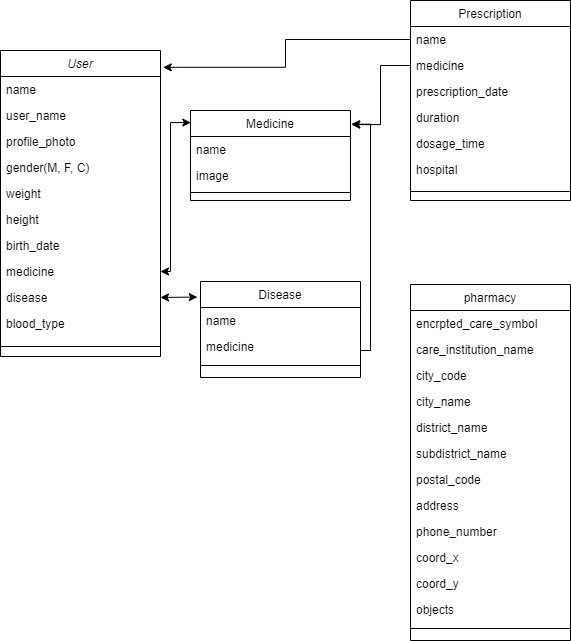

The diagram above was exported from draw.io. Its source (the exported page's mxGraphModel, read from the mxfile embedded in the PNG):
<mxGraphModel dx="2058" dy="1188" grid="1" gridSize="10" guides="1" tooltips="1" connect="1" arrows="1" fold="1" page="1" pageScale="1" pageWidth="827" pageHeight="1169" math="0" shadow="0">
  <root>
    <mxCell id="WIyWlLk6GJQsqaUBKTNV-0" />
    <mxCell id="WIyWlLk6GJQsqaUBKTNV-1" parent="WIyWlLk6GJQsqaUBKTNV-0" />
    <mxCell id="zkfFHV4jXpPFQw0GAbJ--0" value="User" style="swimlane;fontStyle=2;align=center;verticalAlign=top;childLayout=stackLayout;horizontal=1;startSize=26;horizontalStack=0;resizeParent=1;resizeLast=0;collapsible=1;marginBottom=0;rounded=0;shadow=0;strokeWidth=1;" parent="WIyWlLk6GJQsqaUBKTNV-1" vertex="1">
      <mxGeometry x="30" y="120" width="160" height="306" as="geometry">
        <mxRectangle x="230" y="140" width="160" height="26" as="alternateBounds" />
      </mxGeometry>
    </mxCell>
    <mxCell id="zkfFHV4jXpPFQw0GAbJ--1" value="name" style="text;align=left;verticalAlign=top;spacingLeft=4;spacingRight=4;overflow=hidden;rotatable=0;points=[[0,0.5],[1,0.5]];portConstraint=eastwest;" parent="zkfFHV4jXpPFQw0GAbJ--0" vertex="1">
      <mxGeometry y="26" width="160" height="26" as="geometry" />
    </mxCell>
    <mxCell id="zkfFHV4jXpPFQw0GAbJ--2" value="user_name" style="text;align=left;verticalAlign=top;spacingLeft=4;spacingRight=4;overflow=hidden;rotatable=0;points=[[0,0.5],[1,0.5]];portConstraint=eastwest;rounded=0;shadow=0;html=0;" parent="zkfFHV4jXpPFQw0GAbJ--0" vertex="1">
      <mxGeometry y="52" width="160" height="26" as="geometry" />
    </mxCell>
    <mxCell id="zkfFHV4jXpPFQw0GAbJ--3" value="profile_photo" style="text;align=left;verticalAlign=top;spacingLeft=4;spacingRight=4;overflow=hidden;rotatable=0;points=[[0,0.5],[1,0.5]];portConstraint=eastwest;rounded=0;shadow=0;html=0;" parent="zkfFHV4jXpPFQw0GAbJ--0" vertex="1">
      <mxGeometry y="78" width="160" height="26" as="geometry" />
    </mxCell>
    <mxCell id="I9Ii8JtePCVn_ygBVRKD-5" value="gender(M, F, C)" style="text;align=left;verticalAlign=top;spacingLeft=4;spacingRight=4;overflow=hidden;rotatable=0;points=[[0,0.5],[1,0.5]];portConstraint=eastwest;rounded=0;shadow=0;html=0;" parent="zkfFHV4jXpPFQw0GAbJ--0" vertex="1">
      <mxGeometry y="104" width="160" height="26" as="geometry" />
    </mxCell>
    <mxCell id="I9Ii8JtePCVn_ygBVRKD-6" value="weight" style="text;align=left;verticalAlign=top;spacingLeft=4;spacingRight=4;overflow=hidden;rotatable=0;points=[[0,0.5],[1,0.5]];portConstraint=eastwest;rounded=0;shadow=0;html=0;" parent="zkfFHV4jXpPFQw0GAbJ--0" vertex="1">
      <mxGeometry y="130" width="160" height="26" as="geometry" />
    </mxCell>
    <mxCell id="I9Ii8JtePCVn_ygBVRKD-7" value="height" style="text;align=left;verticalAlign=top;spacingLeft=4;spacingRight=4;overflow=hidden;rotatable=0;points=[[0,0.5],[1,0.5]];portConstraint=eastwest;rounded=0;shadow=0;html=0;" parent="zkfFHV4jXpPFQw0GAbJ--0" vertex="1">
      <mxGeometry y="156" width="160" height="26" as="geometry" />
    </mxCell>
    <mxCell id="I9Ii8JtePCVn_ygBVRKD-8" value="birth_date" style="text;align=left;verticalAlign=top;spacingLeft=4;spacingRight=4;overflow=hidden;rotatable=0;points=[[0,0.5],[1,0.5]];portConstraint=eastwest;rounded=0;shadow=0;html=0;" parent="zkfFHV4jXpPFQw0GAbJ--0" vertex="1">
      <mxGeometry y="182" width="160" height="26" as="geometry" />
    </mxCell>
    <mxCell id="I9Ii8JtePCVn_ygBVRKD-19" value="medicine" style="text;align=left;verticalAlign=top;spacingLeft=4;spacingRight=4;overflow=hidden;rotatable=0;points=[[0,0.5],[1,0.5]];portConstraint=eastwest;rounded=0;shadow=0;html=0;" parent="zkfFHV4jXpPFQw0GAbJ--0" vertex="1">
      <mxGeometry y="208" width="160" height="26" as="geometry" />
    </mxCell>
    <mxCell id="I9Ii8JtePCVn_ygBVRKD-20" value="disease" style="text;align=left;verticalAlign=top;spacingLeft=4;spacingRight=4;overflow=hidden;rotatable=0;points=[[0,0.5],[1,0.5]];portConstraint=eastwest;rounded=0;shadow=0;html=0;" parent="zkfFHV4jXpPFQw0GAbJ--0" vertex="1">
      <mxGeometry y="234" width="160" height="26" as="geometry" />
    </mxCell>
    <mxCell id="glp8FJCGISo04uu4H3k5-0" value="blood_type" style="text;align=left;verticalAlign=top;spacingLeft=4;spacingRight=4;overflow=hidden;rotatable=0;points=[[0,0.5],[1,0.5]];portConstraint=eastwest;rounded=0;shadow=0;html=0;" vertex="1" parent="zkfFHV4jXpPFQw0GAbJ--0">
      <mxGeometry y="260" width="160" height="26" as="geometry" />
    </mxCell>
    <mxCell id="zkfFHV4jXpPFQw0GAbJ--4" value="" style="line;html=1;strokeWidth=1;align=left;verticalAlign=middle;spacingTop=-1;spacingLeft=3;spacingRight=3;rotatable=0;labelPosition=right;points=[];portConstraint=eastwest;" parent="zkfFHV4jXpPFQw0GAbJ--0" vertex="1">
      <mxGeometry y="286" width="160" height="20" as="geometry" />
    </mxCell>
    <mxCell id="zkfFHV4jXpPFQw0GAbJ--6" value="pharmacy" style="swimlane;fontStyle=0;align=center;verticalAlign=top;childLayout=stackLayout;horizontal=1;startSize=26;horizontalStack=0;resizeParent=1;resizeLast=0;collapsible=1;marginBottom=0;rounded=0;shadow=0;strokeWidth=1;" parent="WIyWlLk6GJQsqaUBKTNV-1" vertex="1">
      <mxGeometry x="440" y="354" width="160" height="356" as="geometry">
        <mxRectangle x="130" y="380" width="160" height="26" as="alternateBounds" />
      </mxGeometry>
    </mxCell>
    <mxCell id="zkfFHV4jXpPFQw0GAbJ--7" value="encrpted_care_symbol" style="text;align=left;verticalAlign=top;spacingLeft=4;spacingRight=4;overflow=hidden;rotatable=0;points=[[0,0.5],[1,0.5]];portConstraint=eastwest;" parent="zkfFHV4jXpPFQw0GAbJ--6" vertex="1">
      <mxGeometry y="26" width="160" height="26" as="geometry" />
    </mxCell>
    <mxCell id="zkfFHV4jXpPFQw0GAbJ--8" value="care_institution_name" style="text;align=left;verticalAlign=top;spacingLeft=4;spacingRight=4;overflow=hidden;rotatable=0;points=[[0,0.5],[1,0.5]];portConstraint=eastwest;rounded=0;shadow=0;html=0;" parent="zkfFHV4jXpPFQw0GAbJ--6" vertex="1">
      <mxGeometry y="52" width="160" height="26" as="geometry" />
    </mxCell>
    <mxCell id="I9Ii8JtePCVn_ygBVRKD-33" value="city_code" style="text;align=left;verticalAlign=top;spacingLeft=4;spacingRight=4;overflow=hidden;rotatable=0;points=[[0,0.5],[1,0.5]];portConstraint=eastwest;rounded=0;shadow=0;html=0;" parent="zkfFHV4jXpPFQw0GAbJ--6" vertex="1">
      <mxGeometry y="78" width="160" height="26" as="geometry" />
    </mxCell>
    <mxCell id="I9Ii8JtePCVn_ygBVRKD-34" value="city_name" style="text;align=left;verticalAlign=top;spacingLeft=4;spacingRight=4;overflow=hidden;rotatable=0;points=[[0,0.5],[1,0.5]];portConstraint=eastwest;rounded=0;shadow=0;html=0;" parent="zkfFHV4jXpPFQw0GAbJ--6" vertex="1">
      <mxGeometry y="104" width="160" height="26" as="geometry" />
    </mxCell>
    <mxCell id="I9Ii8JtePCVn_ygBVRKD-35" value="district_name" style="text;align=left;verticalAlign=top;spacingLeft=4;spacingRight=4;overflow=hidden;rotatable=0;points=[[0,0.5],[1,0.5]];portConstraint=eastwest;rounded=0;shadow=0;html=0;" parent="zkfFHV4jXpPFQw0GAbJ--6" vertex="1">
      <mxGeometry y="130" width="160" height="26" as="geometry" />
    </mxCell>
    <mxCell id="I9Ii8JtePCVn_ygBVRKD-36" value="subdistrict_name" style="text;align=left;verticalAlign=top;spacingLeft=4;spacingRight=4;overflow=hidden;rotatable=0;points=[[0,0.5],[1,0.5]];portConstraint=eastwest;rounded=0;shadow=0;html=0;" parent="zkfFHV4jXpPFQw0GAbJ--6" vertex="1">
      <mxGeometry y="156" width="160" height="26" as="geometry" />
    </mxCell>
    <mxCell id="I9Ii8JtePCVn_ygBVRKD-37" value="postal_code" style="text;align=left;verticalAlign=top;spacingLeft=4;spacingRight=4;overflow=hidden;rotatable=0;points=[[0,0.5],[1,0.5]];portConstraint=eastwest;rounded=0;shadow=0;html=0;" parent="zkfFHV4jXpPFQw0GAbJ--6" vertex="1">
      <mxGeometry y="182" width="160" height="26" as="geometry" />
    </mxCell>
    <mxCell id="I9Ii8JtePCVn_ygBVRKD-38" value="address" style="text;align=left;verticalAlign=top;spacingLeft=4;spacingRight=4;overflow=hidden;rotatable=0;points=[[0,0.5],[1,0.5]];portConstraint=eastwest;rounded=0;shadow=0;html=0;" parent="zkfFHV4jXpPFQw0GAbJ--6" vertex="1">
      <mxGeometry y="208" width="160" height="26" as="geometry" />
    </mxCell>
    <mxCell id="I9Ii8JtePCVn_ygBVRKD-39" value="phone_number" style="text;align=left;verticalAlign=top;spacingLeft=4;spacingRight=4;overflow=hidden;rotatable=0;points=[[0,0.5],[1,0.5]];portConstraint=eastwest;rounded=0;shadow=0;html=0;" parent="zkfFHV4jXpPFQw0GAbJ--6" vertex="1">
      <mxGeometry y="234" width="160" height="26" as="geometry" />
    </mxCell>
    <mxCell id="I9Ii8JtePCVn_ygBVRKD-40" value="coord_x" style="text;align=left;verticalAlign=top;spacingLeft=4;spacingRight=4;overflow=hidden;rotatable=0;points=[[0,0.5],[1,0.5]];portConstraint=eastwest;rounded=0;shadow=0;html=0;" parent="zkfFHV4jXpPFQw0GAbJ--6" vertex="1">
      <mxGeometry y="260" width="160" height="26" as="geometry" />
    </mxCell>
    <mxCell id="I9Ii8JtePCVn_ygBVRKD-41" value="coord_y" style="text;align=left;verticalAlign=top;spacingLeft=4;spacingRight=4;overflow=hidden;rotatable=0;points=[[0,0.5],[1,0.5]];portConstraint=eastwest;rounded=0;shadow=0;html=0;" parent="zkfFHV4jXpPFQw0GAbJ--6" vertex="1">
      <mxGeometry y="286" width="160" height="26" as="geometry" />
    </mxCell>
    <mxCell id="I9Ii8JtePCVn_ygBVRKD-42" value="objects" style="text;align=left;verticalAlign=top;spacingLeft=4;spacingRight=4;overflow=hidden;rotatable=0;points=[[0,0.5],[1,0.5]];portConstraint=eastwest;rounded=0;shadow=0;html=0;" parent="zkfFHV4jXpPFQw0GAbJ--6" vertex="1">
      <mxGeometry y="312" width="160" height="26" as="geometry" />
    </mxCell>
    <mxCell id="zkfFHV4jXpPFQw0GAbJ--9" value="" style="line;html=1;strokeWidth=1;align=left;verticalAlign=middle;spacingTop=-1;spacingLeft=3;spacingRight=3;rotatable=0;labelPosition=right;points=[];portConstraint=eastwest;" parent="zkfFHV4jXpPFQw0GAbJ--6" vertex="1">
      <mxGeometry y="338" width="160" height="12" as="geometry" />
    </mxCell>
    <mxCell id="zkfFHV4jXpPFQw0GAbJ--13" value="Disease" style="swimlane;fontStyle=0;align=center;verticalAlign=top;childLayout=stackLayout;horizontal=1;startSize=26;horizontalStack=0;resizeParent=1;resizeLast=0;collapsible=1;marginBottom=0;rounded=0;shadow=0;strokeWidth=1;" parent="WIyWlLk6GJQsqaUBKTNV-1" vertex="1">
      <mxGeometry x="230" y="351" width="160" height="96" as="geometry">
        <mxRectangle x="340" y="380" width="170" height="26" as="alternateBounds" />
      </mxGeometry>
    </mxCell>
    <mxCell id="zkfFHV4jXpPFQw0GAbJ--14" value="name" style="text;align=left;verticalAlign=top;spacingLeft=4;spacingRight=4;overflow=hidden;rotatable=0;points=[[0,0.5],[1,0.5]];portConstraint=eastwest;" parent="zkfFHV4jXpPFQw0GAbJ--13" vertex="1">
      <mxGeometry y="26" width="160" height="26" as="geometry" />
    </mxCell>
    <mxCell id="I9Ii8JtePCVn_ygBVRKD-47" value="medicine" style="text;align=left;verticalAlign=top;spacingLeft=4;spacingRight=4;overflow=hidden;rotatable=0;points=[[0,0.5],[1,0.5]];portConstraint=eastwest;" parent="zkfFHV4jXpPFQw0GAbJ--13" vertex="1">
      <mxGeometry y="52" width="160" height="26" as="geometry" />
    </mxCell>
    <mxCell id="zkfFHV4jXpPFQw0GAbJ--15" value="" style="line;html=1;strokeWidth=1;align=left;verticalAlign=middle;spacingTop=-1;spacingLeft=3;spacingRight=3;rotatable=0;labelPosition=right;points=[];portConstraint=eastwest;" parent="zkfFHV4jXpPFQw0GAbJ--13" vertex="1">
      <mxGeometry y="78" width="160" height="12" as="geometry" />
    </mxCell>
    <mxCell id="zkfFHV4jXpPFQw0GAbJ--17" value="Medicine" style="swimlane;fontStyle=0;align=center;verticalAlign=top;childLayout=stackLayout;horizontal=1;startSize=26;horizontalStack=0;resizeParent=1;resizeLast=0;collapsible=1;marginBottom=0;rounded=0;shadow=0;strokeWidth=1;" parent="WIyWlLk6GJQsqaUBKTNV-1" vertex="1">
      <mxGeometry x="220" y="180" width="160" height="90" as="geometry">
        <mxRectangle x="550" y="140" width="160" height="26" as="alternateBounds" />
      </mxGeometry>
    </mxCell>
    <mxCell id="zkfFHV4jXpPFQw0GAbJ--18" value="name" style="text;align=left;verticalAlign=top;spacingLeft=4;spacingRight=4;overflow=hidden;rotatable=0;points=[[0,0.5],[1,0.5]];portConstraint=eastwest;" parent="zkfFHV4jXpPFQw0GAbJ--17" vertex="1">
      <mxGeometry y="26" width="160" height="26" as="geometry" />
    </mxCell>
    <mxCell id="zkfFHV4jXpPFQw0GAbJ--19" value="image" style="text;align=left;verticalAlign=top;spacingLeft=4;spacingRight=4;overflow=hidden;rotatable=0;points=[[0,0.5],[1,0.5]];portConstraint=eastwest;rounded=0;shadow=0;html=0;" parent="zkfFHV4jXpPFQw0GAbJ--17" vertex="1">
      <mxGeometry y="52" width="160" height="26" as="geometry" />
    </mxCell>
    <mxCell id="zkfFHV4jXpPFQw0GAbJ--23" value="" style="line;html=1;strokeWidth=1;align=left;verticalAlign=middle;spacingTop=-1;spacingLeft=3;spacingRight=3;rotatable=0;labelPosition=right;points=[];portConstraint=eastwest;" parent="zkfFHV4jXpPFQw0GAbJ--17" vertex="1">
      <mxGeometry y="78" width="160" height="8" as="geometry" />
    </mxCell>
    <mxCell id="I9Ii8JtePCVn_ygBVRKD-22" value="" style="endArrow=classic;startArrow=classic;html=1;rounded=0;entryX=-0.02;entryY=0.162;entryDx=0;entryDy=0;entryPerimeter=0;exitX=1;exitY=0.5;exitDx=0;exitDy=0;" parent="WIyWlLk6GJQsqaUBKTNV-1" source="I9Ii8JtePCVn_ygBVRKD-20" target="zkfFHV4jXpPFQw0GAbJ--13" edge="1">
      <mxGeometry width="50" height="50" relative="1" as="geometry">
        <mxPoint x="370" y="430" as="sourcePoint" />
        <mxPoint x="420" y="380" as="targetPoint" />
      </mxGeometry>
    </mxCell>
    <mxCell id="I9Ii8JtePCVn_ygBVRKD-24" value="Prescription" style="swimlane;fontStyle=0;align=center;verticalAlign=top;childLayout=stackLayout;horizontal=1;startSize=26;horizontalStack=0;resizeParent=1;resizeLast=0;collapsible=1;marginBottom=0;rounded=0;shadow=0;strokeWidth=1;" parent="WIyWlLk6GJQsqaUBKTNV-1" vertex="1">
      <mxGeometry x="440" y="70" width="160" height="200" as="geometry">
        <mxRectangle x="550" y="140" width="160" height="26" as="alternateBounds" />
      </mxGeometry>
    </mxCell>
    <mxCell id="I9Ii8JtePCVn_ygBVRKD-25" value="name" style="text;align=left;verticalAlign=top;spacingLeft=4;spacingRight=4;overflow=hidden;rotatable=0;points=[[0,0.5],[1,0.5]];portConstraint=eastwest;" parent="I9Ii8JtePCVn_ygBVRKD-24" vertex="1">
      <mxGeometry y="26" width="160" height="26" as="geometry" />
    </mxCell>
    <mxCell id="I9Ii8JtePCVn_ygBVRKD-26" value="medicine" style="text;align=left;verticalAlign=top;spacingLeft=4;spacingRight=4;overflow=hidden;rotatable=0;points=[[0,0.5],[1,0.5]];portConstraint=eastwest;rounded=0;shadow=0;html=0;" parent="I9Ii8JtePCVn_ygBVRKD-24" vertex="1">
      <mxGeometry y="52" width="160" height="26" as="geometry" />
    </mxCell>
    <mxCell id="I9Ii8JtePCVn_ygBVRKD-29" value="prescription_date" style="text;align=left;verticalAlign=top;spacingLeft=4;spacingRight=4;overflow=hidden;rotatable=0;points=[[0,0.5],[1,0.5]];portConstraint=eastwest;rounded=0;shadow=0;html=0;" parent="I9Ii8JtePCVn_ygBVRKD-24" vertex="1">
      <mxGeometry y="78" width="160" height="26" as="geometry" />
    </mxCell>
    <mxCell id="I9Ii8JtePCVn_ygBVRKD-30" value="duration" style="text;align=left;verticalAlign=top;spacingLeft=4;spacingRight=4;overflow=hidden;rotatable=0;points=[[0,0.5],[1,0.5]];portConstraint=eastwest;rounded=0;shadow=0;html=0;" parent="I9Ii8JtePCVn_ygBVRKD-24" vertex="1">
      <mxGeometry y="104" width="160" height="26" as="geometry" />
    </mxCell>
    <mxCell id="I9Ii8JtePCVn_ygBVRKD-31" value="dosage_time" style="text;align=left;verticalAlign=top;spacingLeft=4;spacingRight=4;overflow=hidden;rotatable=0;points=[[0,0.5],[1,0.5]];portConstraint=eastwest;rounded=0;shadow=0;html=0;" parent="I9Ii8JtePCVn_ygBVRKD-24" vertex="1">
      <mxGeometry y="130" width="160" height="26" as="geometry" />
    </mxCell>
    <mxCell id="I9Ii8JtePCVn_ygBVRKD-32" value="hospital" style="text;align=left;verticalAlign=top;spacingLeft=4;spacingRight=4;overflow=hidden;rotatable=0;points=[[0,0.5],[1,0.5]];portConstraint=eastwest;rounded=0;shadow=0;html=0;" parent="I9Ii8JtePCVn_ygBVRKD-24" vertex="1">
      <mxGeometry y="156" width="160" height="26" as="geometry" />
    </mxCell>
    <mxCell id="I9Ii8JtePCVn_ygBVRKD-27" value="" style="line;html=1;strokeWidth=1;align=left;verticalAlign=middle;spacingTop=-1;spacingLeft=3;spacingRight=3;rotatable=0;labelPosition=right;points=[];portConstraint=eastwest;" parent="I9Ii8JtePCVn_ygBVRKD-24" vertex="1">
      <mxGeometry y="182" width="160" height="18" as="geometry" />
    </mxCell>
    <mxCell id="I9Ii8JtePCVn_ygBVRKD-43" style="edgeStyle=orthogonalEdgeStyle;rounded=0;orthogonalLoop=1;jettySize=auto;html=1;exitX=0;exitY=0.5;exitDx=0;exitDy=0;entryX=1.008;entryY=0.157;entryDx=0;entryDy=0;entryPerimeter=0;" parent="WIyWlLk6GJQsqaUBKTNV-1" source="I9Ii8JtePCVn_ygBVRKD-26" target="zkfFHV4jXpPFQw0GAbJ--17" edge="1">
      <mxGeometry relative="1" as="geometry">
        <Array as="points">
          <mxPoint x="410" y="135" />
          <mxPoint x="410" y="194" />
        </Array>
      </mxGeometry>
    </mxCell>
    <mxCell id="I9Ii8JtePCVn_ygBVRKD-44" style="edgeStyle=orthogonalEdgeStyle;rounded=0;orthogonalLoop=1;jettySize=auto;html=1;exitX=0;exitY=0.5;exitDx=0;exitDy=0;entryX=1.017;entryY=0.055;entryDx=0;entryDy=0;entryPerimeter=0;" parent="WIyWlLk6GJQsqaUBKTNV-1" source="I9Ii8JtePCVn_ygBVRKD-25" target="zkfFHV4jXpPFQw0GAbJ--0" edge="1">
      <mxGeometry relative="1" as="geometry" />
    </mxCell>
    <mxCell id="I9Ii8JtePCVn_ygBVRKD-45" style="edgeStyle=orthogonalEdgeStyle;rounded=0;orthogonalLoop=1;jettySize=auto;html=1;entryX=0.002;entryY=0.134;entryDx=0;entryDy=0;entryPerimeter=0;startArrow=classic;startFill=1;" parent="WIyWlLk6GJQsqaUBKTNV-1" source="I9Ii8JtePCVn_ygBVRKD-19" target="zkfFHV4jXpPFQw0GAbJ--17" edge="1">
      <mxGeometry relative="1" as="geometry">
        <Array as="points">
          <mxPoint x="200" y="341" />
          <mxPoint x="200" y="192" />
        </Array>
      </mxGeometry>
    </mxCell>
    <mxCell id="I9Ii8JtePCVn_ygBVRKD-48" style="edgeStyle=orthogonalEdgeStyle;rounded=0;orthogonalLoop=1;jettySize=auto;html=1;entryX=1.006;entryY=0.141;entryDx=0;entryDy=0;entryPerimeter=0;" parent="WIyWlLk6GJQsqaUBKTNV-1" edge="1">
      <mxGeometry relative="1" as="geometry">
        <mxPoint x="389.9999999999998" y="420" as="sourcePoint" />
        <mxPoint x="380.9599999999998" y="193.68999999999994" as="targetPoint" />
        <Array as="points">
          <mxPoint x="400" y="420" />
          <mxPoint x="400" y="194" />
        </Array>
      </mxGeometry>
    </mxCell>
  </root>
</mxGraphModel>